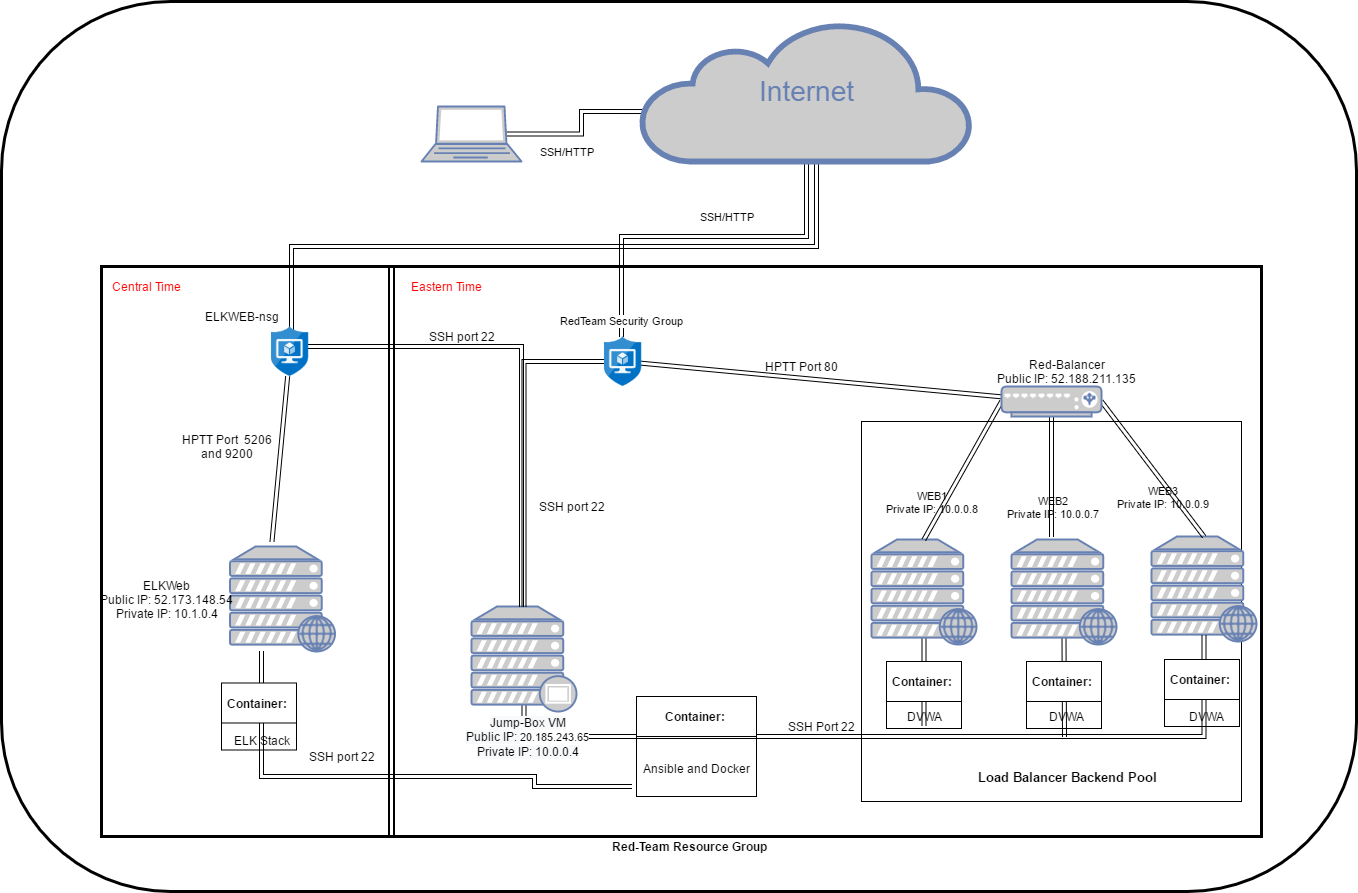

The diagram above was exported from draw.io. Its source (the exported page's mxGraphModel, read from the mxfile embedded in the PNG):
<mxGraphModel dx="1422" dy="1600" grid="1" gridSize="10" guides="1" tooltips="1" connect="1" arrows="1" fold="1" page="1" pageScale="1" pageWidth="1100" pageHeight="850" background="#ffffff" math="0" shadow="0">
  <root>
    <mxCell id="0" />
    <mxCell id="1" parent="0" />
    <mxCell id="qOIvJSsyxOnvHk6hIF2r-59" value="" style="rounded=1;whiteSpace=wrap;html=1;strokeWidth=3;arcSize=19;" parent="1" vertex="1">
      <mxGeometry x="310" y="-185" width="1355" height="890" as="geometry" />
    </mxCell>
    <mxCell id="JMBWZBWyLGl7iC-GPl_m-23" style="edgeStyle=none;shape=link;rounded=0;orthogonalLoop=1;jettySize=auto;html=1;exitX=0.25;exitY=0;exitDx=0;exitDy=0;strokeWidth=4;" edge="1" parent="1" source="qOIvJSsyxOnvHk6hIF2r-51">
      <mxGeometry relative="1" as="geometry">
        <mxPoint x="700" y="650" as="targetPoint" />
      </mxGeometry>
    </mxCell>
    <mxCell id="qOIvJSsyxOnvHk6hIF2r-51" value="" style="rounded=0;whiteSpace=wrap;html=1;strokeWidth=3;" parent="1" vertex="1">
      <mxGeometry x="410" y="80" width="1160" height="570" as="geometry" />
    </mxCell>
    <mxCell id="JMBWZBWyLGl7iC-GPl_m-9" style="edgeStyle=orthogonalEdgeStyle;rounded=0;orthogonalLoop=1;jettySize=auto;html=1;shape=link;" edge="1" parent="1" target="JMBWZBWyLGl7iC-GPl_m-5">
      <mxGeometry relative="1" as="geometry">
        <mxPoint x="1522.5" y="458.6999999999998" as="targetPoint" />
        <Array as="points">
          <mxPoint x="843" y="600" />
          <mxPoint x="843" y="590" />
          <mxPoint x="570" y="590" />
        </Array>
        <mxPoint x="940" y="600" as="sourcePoint" />
      </mxGeometry>
    </mxCell>
    <mxCell id="qOIvJSsyxOnvHk6hIF2r-52" value="" style="whiteSpace=wrap;html=1;aspect=fixed;" parent="1" vertex="1">
      <mxGeometry x="1170" y="235" width="380" height="380" as="geometry" />
    </mxCell>
    <mxCell id="qOIvJSsyxOnvHk6hIF2r-16" style="edgeStyle=orthogonalEdgeStyle;rounded=0;orthogonalLoop=1;jettySize=auto;html=1;exitX=0.5;exitY=1;exitDx=0;exitDy=0;exitPerimeter=0;entryX=0.5;entryY=0;entryDx=0;entryDy=0;entryPerimeter=0;shape=link;" parent="1" source="7c3789c024ecab99-53" edge="1">
      <mxGeometry relative="1" as="geometry">
        <mxPoint x="930" y="150" as="targetPoint" />
        <Array as="points">
          <mxPoint x="1115" y="50" />
          <mxPoint x="930" y="50" />
        </Array>
      </mxGeometry>
    </mxCell>
    <mxCell id="qOIvJSsyxOnvHk6hIF2r-47" value="RedTeam Security Group" style="edgeLabel;html=1;align=center;verticalAlign=middle;resizable=0;points=[];" parent="qOIvJSsyxOnvHk6hIF2r-16" vertex="1" connectable="0">
      <mxGeometry x="0.9111" y="-1" relative="1" as="geometry">
        <mxPoint as="offset" />
      </mxGeometry>
    </mxCell>
    <mxCell id="qOIvJSsyxOnvHk6hIF2r-27" style="edgeStyle=none;rounded=0;orthogonalLoop=1;jettySize=auto;html=1;exitX=0.5;exitY=0.94;exitDx=0;exitDy=0;exitPerimeter=0;shape=link;entryX=0.5;entryY=0.94;entryDx=0;entryDy=0;entryPerimeter=0;" parent="1" target="qOIvJSsyxOnvHk6hIF2r-3" edge="1" source="JMBWZBWyLGl7iC-GPl_m-30">
      <mxGeometry relative="1" as="geometry">
        <mxPoint x="1233" y="460" as="targetPoint" />
        <mxPoint x="1233" y="550" as="sourcePoint" />
      </mxGeometry>
    </mxCell>
    <mxCell id="qOIvJSsyxOnvHk6hIF2r-42" value="WEB1&lt;br&gt;Private IP: 10.0.0.8" style="edgeLabel;html=1;align=center;verticalAlign=middle;resizable=0;points=[];" parent="qOIvJSsyxOnvHk6hIF2r-27" vertex="1" connectable="0">
      <mxGeometry x="0.2612" y="-2" relative="1" as="geometry">
        <mxPoint x="5.32" y="-167.99" as="offset" />
      </mxGeometry>
    </mxCell>
    <mxCell id="qOIvJSsyxOnvHk6hIF2r-3" value="" style="fontColor=#0066CC;verticalAlign=top;verticalLabelPosition=bottom;labelPosition=center;align=center;html=1;outlineConnect=0;fillColor=#CCCCCC;strokeColor=#6881B3;gradientColor=none;gradientDirection=north;strokeWidth=2;shape=mxgraph.networks.web_server;" parent="1" vertex="1">
      <mxGeometry x="1180" y="353" width="105" height="105" as="geometry" />
    </mxCell>
    <mxCell id="qOIvJSsyxOnvHk6hIF2r-9" style="edgeStyle=orthogonalEdgeStyle;rounded=0;orthogonalLoop=1;jettySize=auto;html=1;exitX=0.85;exitY=0.5;exitDx=0;exitDy=0;exitPerimeter=0;entryX=0;entryY=0.643;entryDx=0;entryDy=0;entryPerimeter=0;shape=link;" parent="1" source="qOIvJSsyxOnvHk6hIF2r-7" target="7c3789c024ecab99-53" edge="1">
      <mxGeometry relative="1" as="geometry" />
    </mxCell>
    <mxCell id="qOIvJSsyxOnvHk6hIF2r-7" value="" style="fontColor=#0066CC;verticalAlign=top;verticalLabelPosition=bottom;labelPosition=center;align=center;html=1;outlineConnect=0;fillColor=#CCCCCC;strokeColor=#6881B3;gradientColor=none;gradientDirection=north;strokeWidth=2;shape=mxgraph.networks.laptop;" parent="1" vertex="1">
      <mxGeometry x="730" y="-80" width="100" height="55" as="geometry" />
    </mxCell>
    <mxCell id="qOIvJSsyxOnvHk6hIF2r-26" style="edgeStyle=none;rounded=0;orthogonalLoop=1;jettySize=auto;html=1;entryX=0.5;entryY=0.94;entryDx=0;entryDy=0;entryPerimeter=0;shape=link;" parent="1" target="qOIvJSsyxOnvHk6hIF2r-12" edge="1">
      <mxGeometry relative="1" as="geometry">
        <mxPoint x="1373" y="550" as="sourcePoint" />
      </mxGeometry>
    </mxCell>
    <mxCell id="qOIvJSsyxOnvHk6hIF2r-40" value="WEB2&lt;br&gt;Private IP: 10.0.0.7" style="edgeLabel;html=1;align=center;verticalAlign=middle;resizable=0;points=[];" parent="qOIvJSsyxOnvHk6hIF2r-26" vertex="1" connectable="0">
      <mxGeometry x="0.2207" relative="1" as="geometry">
        <mxPoint x="-12.69" y="-170" as="offset" />
      </mxGeometry>
    </mxCell>
    <mxCell id="qOIvJSsyxOnvHk6hIF2r-12" value="" style="fontColor=#0066CC;verticalAlign=top;verticalLabelPosition=bottom;labelPosition=center;align=center;html=1;outlineConnect=0;fillColor=#CCCCCC;strokeColor=#6881B3;gradientColor=none;gradientDirection=north;strokeWidth=2;shape=mxgraph.networks.web_server;" parent="1" vertex="1">
      <mxGeometry x="1320" y="353" width="105" height="105" as="geometry" />
    </mxCell>
    <mxCell id="qOIvJSsyxOnvHk6hIF2r-13" value="" style="fontColor=#0066CC;verticalAlign=top;verticalLabelPosition=bottom;labelPosition=center;align=center;html=1;outlineConnect=0;fillColor=#CCCCCC;strokeColor=#6881B3;gradientColor=none;gradientDirection=north;strokeWidth=2;shape=mxgraph.networks.web_server;" parent="1" vertex="1">
      <mxGeometry x="1460" y="350" width="105" height="105" as="geometry" />
    </mxCell>
    <mxCell id="qOIvJSsyxOnvHk6hIF2r-25" style="edgeStyle=orthogonalEdgeStyle;rounded=0;orthogonalLoop=1;jettySize=auto;html=1;exitX=0.5;exitY=0.94;exitDx=0;exitDy=0;exitPerimeter=0;entryX=0.5;entryY=0.94;entryDx=0;entryDy=0;entryPerimeter=0;shape=link;" parent="1" source="qOIvJSsyxOnvHk6hIF2r-14" target="qOIvJSsyxOnvHk6hIF2r-13" edge="1">
      <mxGeometry relative="1" as="geometry">
        <mxPoint x="1570" y="490" as="targetPoint" />
        <Array as="points">
          <mxPoint x="833" y="550" />
          <mxPoint x="1513" y="550" />
        </Array>
      </mxGeometry>
    </mxCell>
    <mxCell id="qOIvJSsyxOnvHk6hIF2r-46" value="&lt;span style=&quot;font-size: 12px ; background-color: rgb(248 , 249 , 250)&quot;&gt;Jump-Box VM&lt;br&gt;Public IP:&amp;nbsp;&lt;/span&gt;20.185.243.65&lt;br style=&quot;font-size: 12px ; background-color: rgb(248 , 249 , 250)&quot;&gt;&lt;span style=&quot;font-size: 12px ; background-color: rgb(248 , 249 , 250)&quot;&gt;Private IP: 10.0.0.4&lt;/span&gt;" style="edgeLabel;html=1;align=center;verticalAlign=middle;resizable=0;points=[];" parent="qOIvJSsyxOnvHk6hIF2r-25" vertex="1" connectable="0">
      <mxGeometry x="-0.923" y="3" relative="1" as="geometry">
        <mxPoint x="3" y="3" as="offset" />
      </mxGeometry>
    </mxCell>
    <mxCell id="qOIvJSsyxOnvHk6hIF2r-41" value="WEB3&lt;br&gt;Private IP: 10.0.0.9" style="edgeLabel;html=1;align=center;verticalAlign=middle;resizable=0;points=[];" parent="qOIvJSsyxOnvHk6hIF2r-25" vertex="1" connectable="0">
      <mxGeometry x="0.9008" y="1" relative="1" as="geometry">
        <mxPoint x="-41.5" y="-179.3" as="offset" />
      </mxGeometry>
    </mxCell>
    <mxCell id="qOIvJSsyxOnvHk6hIF2r-14" value="" style="fontColor=#0066CC;verticalAlign=top;verticalLabelPosition=bottom;labelPosition=center;align=center;html=1;outlineConnect=0;fillColor=#CCCCCC;strokeColor=#6881B3;gradientColor=none;gradientDirection=north;strokeWidth=2;shape=mxgraph.networks.proxy_server;" parent="1" vertex="1">
      <mxGeometry x="780" y="420" width="105" height="105" as="geometry" />
    </mxCell>
    <mxCell id="qOIvJSsyxOnvHk6hIF2r-22" style="edgeStyle=orthogonalEdgeStyle;rounded=0;orthogonalLoop=1;jettySize=auto;html=1;shape=link;" parent="1" source="JMBWZBWyLGl7iC-GPl_m-2" target="qOIvJSsyxOnvHk6hIF2r-14" edge="1">
      <mxGeometry relative="1" as="geometry">
        <mxPoint x="930" y="250" as="sourcePoint" />
      </mxGeometry>
    </mxCell>
    <mxCell id="qOIvJSsyxOnvHk6hIF2r-32" style="edgeStyle=none;rounded=0;orthogonalLoop=1;jettySize=auto;html=1;shape=link;" parent="1" source="JMBWZBWyLGl7iC-GPl_m-2" target="qOIvJSsyxOnvHk6hIF2r-28" edge="1">
      <mxGeometry relative="1" as="geometry">
        <mxPoint x="980" y="200" as="sourcePoint" />
      </mxGeometry>
    </mxCell>
    <mxCell id="qOIvJSsyxOnvHk6hIF2r-29" style="edgeStyle=none;rounded=0;orthogonalLoop=1;jettySize=auto;html=1;exitX=0;exitY=0.5;exitDx=0;exitDy=0;exitPerimeter=0;entryX=0.5;entryY=0;entryDx=0;entryDy=0;entryPerimeter=0;shape=link;" parent="1" source="qOIvJSsyxOnvHk6hIF2r-28" target="qOIvJSsyxOnvHk6hIF2r-3" edge="1">
      <mxGeometry relative="1" as="geometry" />
    </mxCell>
    <mxCell id="qOIvJSsyxOnvHk6hIF2r-30" style="edgeStyle=none;rounded=0;orthogonalLoop=1;jettySize=auto;html=1;exitX=0.5;exitY=1;exitDx=0;exitDy=0;exitPerimeter=0;shape=link;" parent="1" source="qOIvJSsyxOnvHk6hIF2r-28" edge="1">
      <mxGeometry relative="1" as="geometry">
        <mxPoint x="1360" y="350" as="targetPoint" />
      </mxGeometry>
    </mxCell>
    <mxCell id="qOIvJSsyxOnvHk6hIF2r-55" value="&lt;b&gt;&lt;font style=&quot;font-size: 13px&quot;&gt;Load Balancer Backend Pool&lt;/font&gt;&lt;/b&gt;" style="edgeLabel;html=1;align=center;verticalAlign=middle;resizable=0;points=[];" parent="qOIvJSsyxOnvHk6hIF2r-30" vertex="1" connectable="0">
      <mxGeometry x="-0.2667" y="-1" relative="1" as="geometry">
        <mxPoint x="16" y="316" as="offset" />
      </mxGeometry>
    </mxCell>
    <mxCell id="qOIvJSsyxOnvHk6hIF2r-31" style="edgeStyle=none;rounded=0;orthogonalLoop=1;jettySize=auto;html=1;exitX=1;exitY=0.5;exitDx=0;exitDy=0;exitPerimeter=0;entryX=0.5;entryY=0;entryDx=0;entryDy=0;entryPerimeter=0;shape=link;" parent="1" source="qOIvJSsyxOnvHk6hIF2r-28" target="qOIvJSsyxOnvHk6hIF2r-13" edge="1">
      <mxGeometry relative="1" as="geometry" />
    </mxCell>
    <mxCell id="qOIvJSsyxOnvHk6hIF2r-28" value="" style="fontColor=#0066CC;verticalAlign=top;verticalLabelPosition=bottom;labelPosition=center;align=center;html=1;outlineConnect=0;fillColor=#CCCCCC;strokeColor=#6881B3;gradientColor=none;gradientDirection=north;strokeWidth=2;shape=mxgraph.networks.load_balancer;" parent="1" vertex="1">
      <mxGeometry x="1310" y="200" width="100" height="30" as="geometry" />
    </mxCell>
    <mxCell id="qOIvJSsyxOnvHk6hIF2r-35" value="HPTT Port 80" style="text;html=1;align=center;verticalAlign=middle;resizable=0;points=[];autosize=1;" parent="1" vertex="1">
      <mxGeometry x="1065" y="170" width="90" height="20" as="geometry" />
    </mxCell>
    <mxCell id="qOIvJSsyxOnvHk6hIF2r-36" value="SSH port 22" style="text;html=1;align=center;verticalAlign=middle;resizable=0;points=[];autosize=1;" parent="1" vertex="1">
      <mxGeometry x="840" y="310" width="80" height="20" as="geometry" />
    </mxCell>
    <mxCell id="qOIvJSsyxOnvHk6hIF2r-37" value="SSH Port 22" style="text;html=1;align=center;verticalAlign=middle;resizable=0;points=[];autosize=1;" parent="1" vertex="1">
      <mxGeometry x="1090" y="530" width="80" height="20" as="geometry" />
    </mxCell>
    <mxCell id="qOIvJSsyxOnvHk6hIF2r-48" value="Red-Balancer&lt;br&gt;Public IP: 52.188.211.135" style="text;html=1;align=center;verticalAlign=middle;resizable=0;points=[];autosize=1;" parent="1" vertex="1">
      <mxGeometry x="1300" y="170" width="150" height="30" as="geometry" />
    </mxCell>
    <mxCell id="qOIvJSsyxOnvHk6hIF2r-56" value="&lt;b&gt;Red-Team Resource Group&lt;/b&gt;" style="text;html=1;align=center;verticalAlign=middle;resizable=0;points=[];autosize=1;" parent="1" vertex="1">
      <mxGeometry x="913" y="650" width="170" height="20" as="geometry" />
    </mxCell>
    <mxCell id="qOIvJSsyxOnvHk6hIF2r-57" value="&lt;font style=&quot;font-size: 11px&quot;&gt;SSH/HTTP&lt;/font&gt;" style="text;html=1;align=center;verticalAlign=middle;resizable=0;points=[];autosize=1;" parent="1" vertex="1">
      <mxGeometry x="840" y="-45" width="70" height="20" as="geometry" />
    </mxCell>
    <mxCell id="qOIvJSsyxOnvHk6hIF2r-60" value="&lt;font style=&quot;font-size: 11px&quot;&gt;SSH/HTTP&lt;/font&gt;" style="text;html=1;align=center;verticalAlign=middle;resizable=0;points=[];autosize=1;" parent="1" vertex="1">
      <mxGeometry x="1000" y="20" width="70" height="20" as="geometry" />
    </mxCell>
    <mxCell id="JMBWZBWyLGl7iC-GPl_m-2" value="" style="aspect=fixed;html=1;points=[];align=center;image;fontSize=12;image=img/lib/mscae/Application_Security_Groups.svg;" vertex="1" parent="1">
      <mxGeometry x="913" y="150" width="37" height="50" as="geometry" />
    </mxCell>
    <mxCell id="JMBWZBWyLGl7iC-GPl_m-5" value="" style="fontColor=#0066CC;verticalAlign=top;verticalLabelPosition=bottom;labelPosition=center;align=center;html=1;outlineConnect=0;fillColor=#CCCCCC;strokeColor=#6881B3;gradientColor=none;gradientDirection=north;strokeWidth=2;shape=mxgraph.networks.web_server;" vertex="1" parent="1">
      <mxGeometry x="538.5" y="360" width="105" height="105" as="geometry" />
    </mxCell>
    <mxCell id="JMBWZBWyLGl7iC-GPl_m-7" style="edgeStyle=orthogonalEdgeStyle;rounded=0;orthogonalLoop=1;jettySize=auto;html=1;exitX=0.5;exitY=1;exitDx=0;exitDy=0;exitPerimeter=0;shape=link;" edge="1" parent="1">
      <mxGeometry relative="1" as="geometry">
        <mxPoint x="830" y="420" as="targetPoint" />
        <mxPoint x="1125" y="-30" as="sourcePoint" />
        <Array as="points">
          <mxPoint x="1125" y="60" />
          <mxPoint x="600" y="60" />
          <mxPoint x="600" y="160" />
        </Array>
      </mxGeometry>
    </mxCell>
    <mxCell id="7c3789c024ecab99-53" value="Internet" style="html=1;fillColor=#CCCCCC;strokeColor=#6881B3;gradientColor=none;gradientDirection=north;strokeWidth=2;shape=mxgraph.networks.cloud;fontColor=#6881B3;rounded=0;shadow=0;comic=0;align=center;fontSize=28;" parent="1" vertex="1">
      <mxGeometry x="950" y="-165" width="330" height="140" as="geometry" />
    </mxCell>
    <mxCell id="JMBWZBWyLGl7iC-GPl_m-3" value="" style="aspect=fixed;html=1;points=[];align=center;image;fontSize=12;image=img/lib/mscae/Application_Security_Groups.svg;" vertex="1" parent="1">
      <mxGeometry x="580" y="140" width="37" height="50" as="geometry" />
    </mxCell>
    <mxCell id="JMBWZBWyLGl7iC-GPl_m-4" value="ELKWEB-nsg" style="text;html=1;resizable=0;autosize=1;align=center;verticalAlign=middle;points=[];fillColor=none;strokeColor=none;rounded=0;" vertex="1" parent="1">
      <mxGeometry x="505" y="120" width="90" height="20" as="geometry" />
    </mxCell>
    <mxCell id="qOIvJSsyxOnvHk6hIF2r-34" value="Container: " style="swimlane;startSize=40;" parent="1" vertex="1">
      <mxGeometry x="945" y="510" width="120" height="100" as="geometry" />
    </mxCell>
    <mxCell id="2" value="Ansible and Docker" style="text;html=1;align=center;verticalAlign=middle;resizable=0;points=[];autosize=1;" parent="qOIvJSsyxOnvHk6hIF2r-34" vertex="1">
      <mxGeometry y="62" width="120" height="20" as="geometry" />
    </mxCell>
    <mxCell id="JMBWZBWyLGl7iC-GPl_m-13" style="edgeStyle=none;rounded=0;orthogonalLoop=1;jettySize=auto;html=1;exitX=0.5;exitY=0.94;exitDx=0;exitDy=0;exitPerimeter=0;shape=link;" edge="1" parent="1" target="JMBWZBWyLGl7iC-GPl_m-3">
      <mxGeometry relative="1" as="geometry">
        <mxPoint x="580" y="256.6999999999998" as="targetPoint" />
        <mxPoint x="580.5" y="355" as="sourcePoint" />
      </mxGeometry>
    </mxCell>
    <mxCell id="JMBWZBWyLGl7iC-GPl_m-6" value="ELKWeb&lt;br&gt;Public IP:&amp;nbsp;&lt;a target=&quot;_blank&quot; tabindex=&quot;0&quot; href=&quot;https://portal.azure.com/&quot;&gt;52.173.148.54&lt;/a&gt;&lt;br&gt;Private IP: 10.1.0.4" style="text;html=1;resizable=0;autosize=1;align=center;verticalAlign=middle;points=[];fillColor=none;strokeColor=none;rounded=0;" vertex="1" parent="1">
      <mxGeometry x="400" y="387.5" width="150" height="50" as="geometry" />
    </mxCell>
    <mxCell id="JMBWZBWyLGl7iC-GPl_m-15" value="SSH port 22" style="text;html=1;align=center;verticalAlign=middle;resizable=0;points=[];autosize=1;" vertex="1" parent="1">
      <mxGeometry x="610" y="560" width="80" height="20" as="geometry" />
    </mxCell>
    <mxCell id="JMBWZBWyLGl7iC-GPl_m-16" value="HPTT Port &amp;nbsp;5206&lt;br&gt;and 9200" style="text;html=1;align=center;verticalAlign=middle;resizable=0;points=[];autosize=1;" vertex="1" parent="1">
      <mxGeometry x="480" y="245" width="110" height="30" as="geometry" />
    </mxCell>
    <mxCell id="JMBWZBWyLGl7iC-GPl_m-21" style="edgeStyle=none;rounded=0;orthogonalLoop=1;jettySize=auto;html=1;exitX=0.25;exitY=0;exitDx=0;exitDy=0;entryX=0.25;entryY=1;entryDx=0;entryDy=0;shape=link;fillColor=#d80073;strokeWidth=2;" edge="1" parent="1" source="qOIvJSsyxOnvHk6hIF2r-51" target="qOIvJSsyxOnvHk6hIF2r-51">
      <mxGeometry relative="1" as="geometry" />
    </mxCell>
    <mxCell id="JMBWZBWyLGl7iC-GPl_m-24" value="&lt;font color=&quot;#ff0000&quot;&gt;Central Time&lt;/font&gt;" style="text;html=1;resizable=0;autosize=1;align=center;verticalAlign=middle;points=[];fillColor=none;strokeColor=none;rounded=0;" vertex="1" parent="1">
      <mxGeometry x="410" y="90" width="90" height="20" as="geometry" />
    </mxCell>
    <mxCell id="JMBWZBWyLGl7iC-GPl_m-25" value="&lt;font color=&quot;#ff0000&quot;&gt;Eastern Time&lt;/font&gt;" style="text;html=1;resizable=0;autosize=1;align=center;verticalAlign=middle;points=[];fillColor=none;strokeColor=none;rounded=0;" vertex="1" parent="1">
      <mxGeometry x="710" y="90" width="90" height="20" as="geometry" />
    </mxCell>
    <mxCell id="JMBWZBWyLGl7iC-GPl_m-27" value="ELK Stack" style="text;html=1;resizable=0;autosize=1;align=center;verticalAlign=middle;points=[];fillColor=none;strokeColor=none;rounded=0;" vertex="1" parent="1">
      <mxGeometry x="535" y="543.5" width="70" height="20" as="geometry" />
    </mxCell>
    <mxCell id="JMBWZBWyLGl7iC-GPl_m-28" value="SSH port 22" style="text;html=1;align=center;verticalAlign=middle;resizable=0;points=[];autosize=1;" vertex="1" parent="1">
      <mxGeometry x="730" y="140" width="80" height="20" as="geometry" />
    </mxCell>
    <mxCell id="JMBWZBWyLGl7iC-GPl_m-29" value="Container: " style="swimlane;startSize=40;" vertex="1" parent="1">
      <mxGeometry x="1195" y="475" width="75" height="67" as="geometry" />
    </mxCell>
    <mxCell id="JMBWZBWyLGl7iC-GPl_m-30" value="DVWA" style="text;html=1;align=center;verticalAlign=middle;resizable=0;points=[];autosize=1;" vertex="1" parent="1">
      <mxGeometry x="1207.5" y="520" width="50" height="20" as="geometry" />
    </mxCell>
    <mxCell id="JMBWZBWyLGl7iC-GPl_m-33" style="edgeStyle=none;shape=link;rounded=0;orthogonalLoop=1;jettySize=auto;html=1;exitX=1;exitY=0;exitDx=0;exitDy=0;strokeColor=#000000;strokeWidth=4;" edge="1" parent="1" source="JMBWZBWyLGl7iC-GPl_m-29" target="JMBWZBWyLGl7iC-GPl_m-29">
      <mxGeometry relative="1" as="geometry" />
    </mxCell>
    <mxCell id="JMBWZBWyLGl7iC-GPl_m-34" value="Container: " style="swimlane;startSize=40;" vertex="1" parent="1">
      <mxGeometry x="1335" y="475" width="75" height="67" as="geometry" />
    </mxCell>
    <mxCell id="JMBWZBWyLGl7iC-GPl_m-39" value="DVWA" style="text;html=1;resizable=0;autosize=1;align=center;verticalAlign=middle;points=[];fillColor=none;strokeColor=none;rounded=0;" vertex="1" parent="JMBWZBWyLGl7iC-GPl_m-34">
      <mxGeometry x="15" y="45" width="50" height="20" as="geometry" />
    </mxCell>
    <mxCell id="JMBWZBWyLGl7iC-GPl_m-35" value="Container: " style="swimlane;startSize=40;" vertex="1" parent="1">
      <mxGeometry x="1473" y="473" width="75" height="67" as="geometry" />
    </mxCell>
    <mxCell id="JMBWZBWyLGl7iC-GPl_m-40" value="DVWA" style="text;html=1;resizable=0;autosize=1;align=center;verticalAlign=middle;points=[];fillColor=none;strokeColor=none;rounded=0;" vertex="1" parent="1">
      <mxGeometry x="1490" y="520" width="50" height="20" as="geometry" />
    </mxCell>
    <mxCell id="JMBWZBWyLGl7iC-GPl_m-41" value="Container: " style="swimlane;startSize=40;" vertex="1" parent="1">
      <mxGeometry x="530" y="496.5" width="75" height="67" as="geometry" />
    </mxCell>
  </root>
</mxGraphModel>